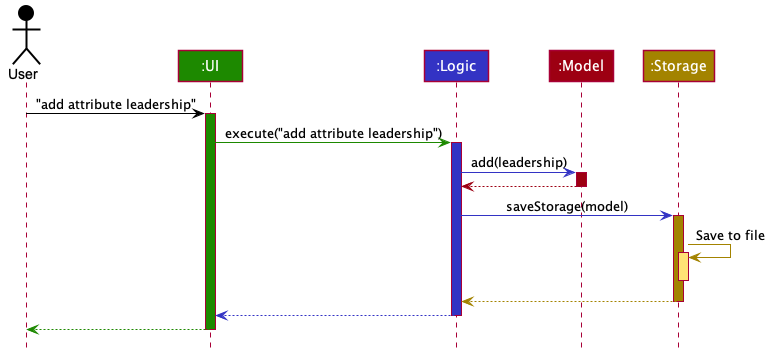

The diagram above was rendered by PlantUML. Its source (embedded in the PNG):
@startuml








skinparam BackgroundColor #FFFFFFF

skinparam Shadowing false

skinparam Class {
    FontColor #FFFFFF
    BorderThickness 1
    BorderColor #FFFFFF
    StereotypeFontColor #FFFFFF
    FontName Arial
}

skinparam Actor {
    BorderColor #000000
    Color #000000
    FontName Arial
}

skinparam Sequence {
    MessageAlign center
    BoxFontSize 15
    BoxPadding 0
    BoxFontColor #FFFFFF
    FontName Arial
}

skinparam Participant {
    FontColor #FFFFFFF
    Padding 20
}

skinparam MinClassWidth 50
skinparam ParticipantPadding 10
skinparam Shadowing false
skinparam DefaultTextAlignment center
skinparam packageStyle Rectangle

hide footbox
hide members
hide circle

Actor User as user #000000
Participant ":UI" as ui #1D8900
Participant ":Logic" as logic #3333C4
Participant ":Model" as model #9D0012
Participant ":Storage" as storage #A38300

user -[#000000]> ui : "add attribute leadership"
activate ui #1D8900

ui -[#1D8900]> logic : execute("add attribute leadership")
activate logic #3333C4

logic -[#3333C4]> model : add(leadership)
activate model #9D0012

model -[#9D0012]-> logic
deactivate model

logic -[#3333C4]> storage : saveStorage(model)
activate storage #A38300

storage -[#A38300]> storage : Save to file
activate storage #FFE374
deactivate storage

storage --[#A38300]> logic
deactivate storage

logic --[#3333C4]> ui
deactivate logic

ui--[#1D8900]> user
deactivate ui
@enduml